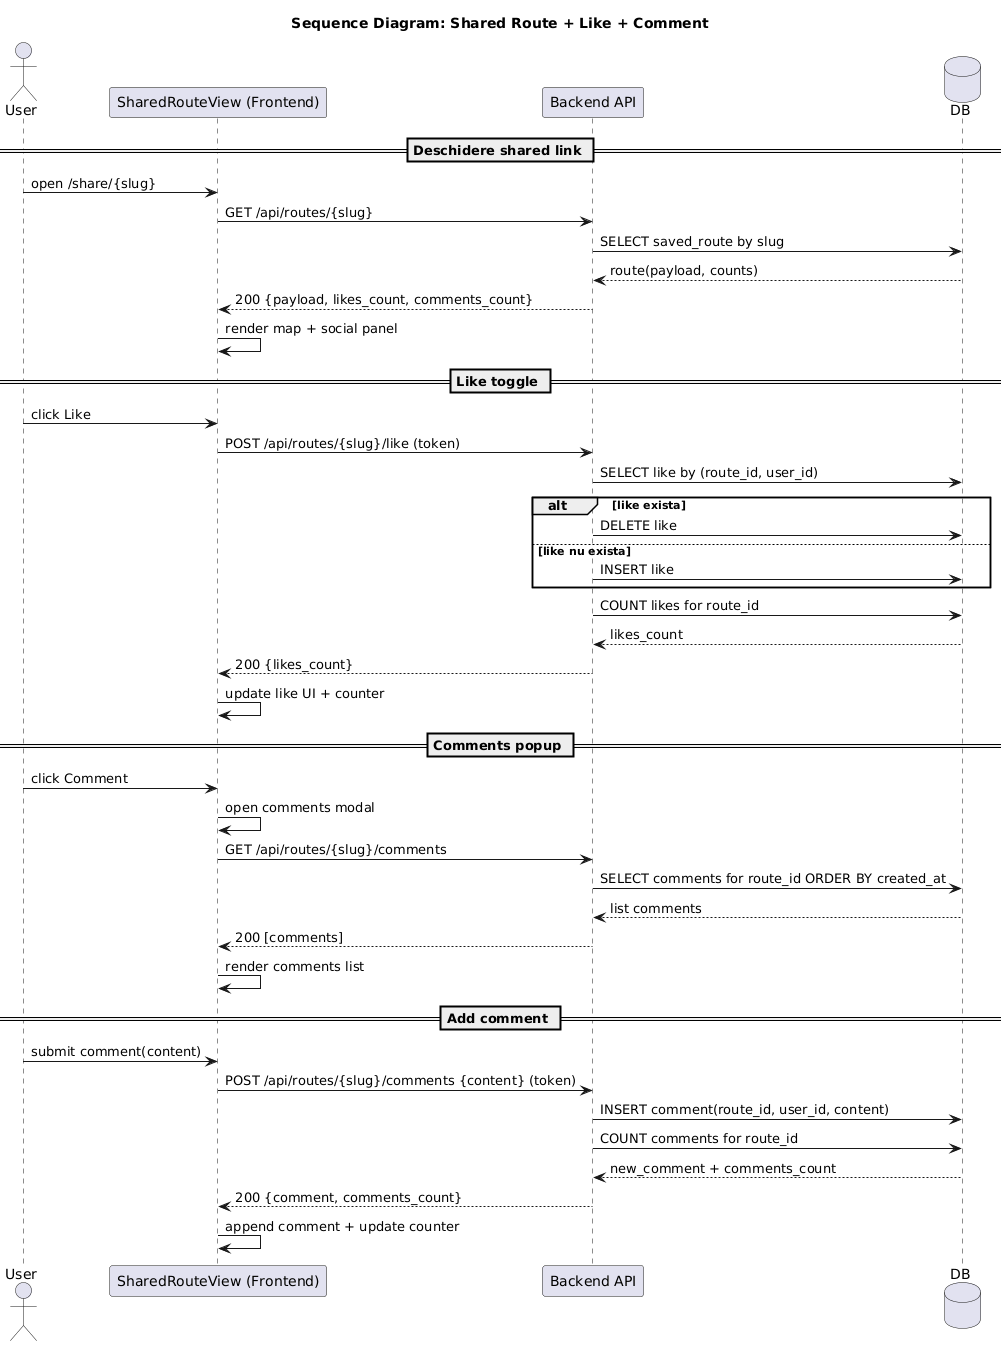

The diagram above was rendered by PlantUML. Its source (embedded in the PNG):
@startuml
title Sequence Diagram: Shared Route + Like + Comment

actor User
participant "SharedRouteView (Frontend)" as FE
participant "Backend API" as API
database "DB" as DB

== Deschidere shared link ==
User -> FE: open /share/{slug}
FE -> API: GET /api/routes/{slug}
API -> DB: SELECT saved_route by slug
DB --> API: route(payload, counts)
API --> FE: 200 {payload, likes_count, comments_count}
FE -> FE: render map + social panel

== Like toggle ==
User -> FE: click Like
FE -> API: POST /api/routes/{slug}/like (token)
API -> DB: SELECT like by (route_id, user_id)
alt like exista
  API -> DB: DELETE like
else like nu exista
  API -> DB: INSERT like
end
API -> DB: COUNT likes for route_id
DB --> API: likes_count
API --> FE: 200 {likes_count}
FE -> FE: update like UI + counter

== Comments popup ==
User -> FE: click Comment
FE -> FE: open comments modal
FE -> API: GET /api/routes/{slug}/comments
API -> DB: SELECT comments for route_id ORDER BY created_at
DB --> API: list comments
API --> FE: 200 [comments]
FE -> FE: render comments list

== Add comment ==
User -> FE: submit comment(content)
FE -> API: POST /api/routes/{slug}/comments {content} (token)
API -> DB: INSERT comment(route_id, user_id, content)
API -> DB: COUNT comments for route_id
DB --> API: new_comment + comments_count
API --> FE: 200 {comment, comments_count}
FE -> FE: append comment + update counter
@enduml